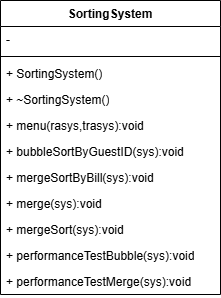

The diagram above was exported from draw.io. Its source (the exported page's mxGraphModel, read from the mxfile embedded in the PNG):
<mxGraphModel dx="1042" dy="562" grid="1" gridSize="10" guides="1" tooltips="1" connect="1" arrows="1" fold="1" page="1" pageScale="1" pageWidth="1600" pageHeight="900" math="0" shadow="0">
  <root>
    <mxCell id="0" />
    <mxCell id="1" parent="0" />
    <mxCell id="A8C5xKZPHz_DG5atbl3V-1" parent="1" style="swimlane;fontStyle=1;align=center;verticalAlign=top;childLayout=stackLayout;horizontal=1;startSize=26;horizontalStack=0;resizeParent=1;resizeParentMax=0;resizeLast=0;collapsible=1;marginBottom=0;whiteSpace=wrap;html=1;" value="SortingSystem" vertex="1">
      <mxGeometry height="294" width="220" x="450" y="250" as="geometry" />
    </mxCell>
    <mxCell id="A8C5xKZPHz_DG5atbl3V-2" parent="A8C5xKZPHz_DG5atbl3V-1" style="text;strokeColor=none;fillColor=none;align=left;verticalAlign=top;spacingLeft=4;spacingRight=4;overflow=hidden;rotatable=0;points=[[0,0.5],[1,0.5]];portConstraint=eastwest;whiteSpace=wrap;html=1;" value="-" vertex="1">
      <mxGeometry height="26" width="220" y="26" as="geometry" />
    </mxCell>
    <mxCell id="A8C5xKZPHz_DG5atbl3V-3" parent="A8C5xKZPHz_DG5atbl3V-1" style="line;strokeWidth=1;fillColor=none;align=left;verticalAlign=middle;spacingTop=-1;spacingLeft=3;spacingRight=3;rotatable=0;labelPosition=right;points=[];portConstraint=eastwest;strokeColor=inherit;" value="" vertex="1">
      <mxGeometry height="8" width="220" y="52" as="geometry" />
    </mxCell>
    <mxCell id="A8C5xKZPHz_DG5atbl3V-5" parent="A8C5xKZPHz_DG5atbl3V-1" style="text;strokeColor=none;fillColor=none;align=left;verticalAlign=top;spacingLeft=4;spacingRight=4;overflow=hidden;rotatable=0;points=[[0,0.5],[1,0.5]];portConstraint=eastwest;whiteSpace=wrap;html=1;" value="+ SortingSystem()" vertex="1">
      <mxGeometry height="26" width="220" y="60" as="geometry" />
    </mxCell>
    <mxCell id="_NkLTeT_IpQnj88j5avf-3" parent="A8C5xKZPHz_DG5atbl3V-1" style="text;strokeColor=none;fillColor=none;align=left;verticalAlign=top;spacingLeft=4;spacingRight=4;overflow=hidden;rotatable=0;points=[[0,0.5],[1,0.5]];portConstraint=eastwest;whiteSpace=wrap;html=1;" value="+ ~SortingSystem()" vertex="1">
      <mxGeometry height="26" width="220" y="86" as="geometry" />
    </mxCell>
    <mxCell id="A8C5xKZPHz_DG5atbl3V-10" parent="A8C5xKZPHz_DG5atbl3V-1" style="text;strokeColor=none;fillColor=none;align=left;verticalAlign=top;spacingLeft=4;spacingRight=4;overflow=hidden;rotatable=0;points=[[0,0.5],[1,0.5]];portConstraint=eastwest;whiteSpace=wrap;html=1;" value="+ menu(rasys,trasys&lt;span style=&quot;background-color: transparent; color: light-dark(rgb(0, 0, 0), rgb(255, 255, 255));&quot;&gt;):void&lt;/span&gt;" vertex="1">
      <mxGeometry height="26" width="220" y="112" as="geometry" />
    </mxCell>
    <mxCell id="A8C5xKZPHz_DG5atbl3V-9" parent="A8C5xKZPHz_DG5atbl3V-1" style="text;strokeColor=none;fillColor=none;align=left;verticalAlign=top;spacingLeft=4;spacingRight=4;overflow=hidden;rotatable=0;points=[[0,0.5],[1,0.5]];portConstraint=eastwest;whiteSpace=wrap;html=1;" value="+ bubbleSortByGuestID(sys):void" vertex="1">
      <mxGeometry height="26" width="220" y="138" as="geometry" />
    </mxCell>
    <mxCell id="A8C5xKZPHz_DG5atbl3V-12" parent="A8C5xKZPHz_DG5atbl3V-1" style="text;strokeColor=none;fillColor=none;align=left;verticalAlign=top;spacingLeft=4;spacingRight=4;overflow=hidden;rotatable=0;points=[[0,0.5],[1,0.5]];portConstraint=eastwest;whiteSpace=wrap;html=1;" value="+ mergeSortByBill(sys):void" vertex="1">
      <mxGeometry height="26" width="220" y="164" as="geometry" />
    </mxCell>
    <mxCell id="A8C5xKZPHz_DG5atbl3V-7" parent="A8C5xKZPHz_DG5atbl3V-1" style="text;strokeColor=none;fillColor=none;align=left;verticalAlign=top;spacingLeft=4;spacingRight=4;overflow=hidden;rotatable=0;points=[[0,0.5],[1,0.5]];portConstraint=eastwest;whiteSpace=wrap;html=1;" value="+ merge(sys):void" vertex="1">
      <mxGeometry height="26" width="220" y="190" as="geometry" />
    </mxCell>
    <mxCell id="_NkLTeT_IpQnj88j5avf-1" parent="A8C5xKZPHz_DG5atbl3V-1" style="text;strokeColor=none;fillColor=none;align=left;verticalAlign=top;spacingLeft=4;spacingRight=4;overflow=hidden;rotatable=0;points=[[0,0.5],[1,0.5]];portConstraint=eastwest;whiteSpace=wrap;html=1;" value="+ mergeSort(sys):void" vertex="1">
      <mxGeometry height="26" width="220" y="216" as="geometry" />
    </mxCell>
    <mxCell id="A8C5xKZPHz_DG5atbl3V-13" parent="A8C5xKZPHz_DG5atbl3V-1" style="text;strokeColor=none;fillColor=none;align=left;verticalAlign=top;spacingLeft=4;spacingRight=4;overflow=hidden;rotatable=0;points=[[0,0.5],[1,0.5]];portConstraint=eastwest;whiteSpace=wrap;html=1;" value="+ performanceTestBubble(sys):void" vertex="1">
      <mxGeometry height="26" width="220" y="242" as="geometry" />
    </mxCell>
    <mxCell id="_NkLTeT_IpQnj88j5avf-2" parent="A8C5xKZPHz_DG5atbl3V-1" style="text;strokeColor=none;fillColor=none;align=left;verticalAlign=top;spacingLeft=4;spacingRight=4;overflow=hidden;rotatable=0;points=[[0,0.5],[1,0.5]];portConstraint=eastwest;whiteSpace=wrap;html=1;" value="+ performanceTestMerge(sys):void" vertex="1">
      <mxGeometry height="26" width="220" y="268" as="geometry" />
    </mxCell>
  </root>
</mxGraphModel>